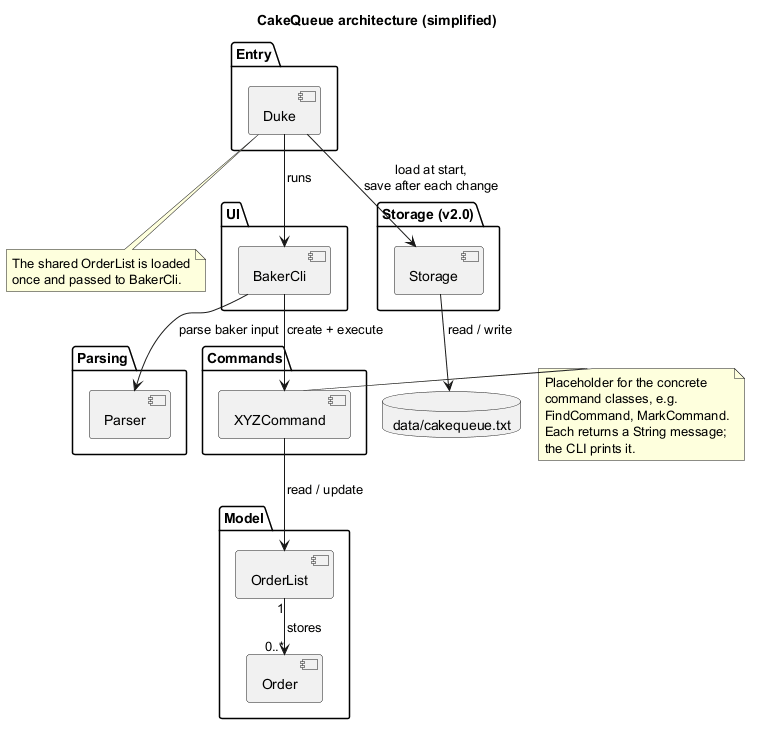

The diagram above was rendered by PlantUML. Its source (embedded in the PNG):
@startuml ArchitectureDiagram
!pragma layout smetana
title CakeQueue architecture (simplified)

package "Entry" {
  [Duke] as Duke
}
package "UI" {
  [BakerCli] as Baker
}
package "Parsing" {
  [Parser] as Parser
}
package "Commands" {
  [XYZCommand] as Cmd
}
package "Model" {
  [OrderList] as List
  [Order] as Order
}
package "Storage (v2.0)" {
  [Storage] as Storage
}
database "data/cakequeue.txt" as File

Duke --> Baker : runs
Baker --> Parser : parse baker input
Baker --> Cmd : create + execute
Cmd --> List : read / update
List "1" --> "0..*" Order : stores
Duke --> Storage : load at start,\nsave after each change
Storage --> File : read / write
note right of Cmd
  Placeholder for the concrete
  command classes, e.g.
  FindCommand, MarkCommand.
  Each returns a String message;
  the CLI prints it.
end note
note bottom of Duke
  The shared OrderList is loaded
  once and passed to BakerCli.
end note
@enduml